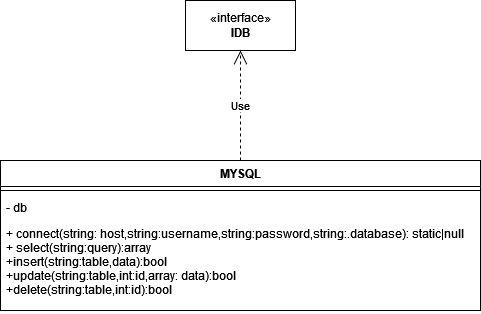

The diagram above was exported from draw.io. Its source (the exported page's mxGraphModel, read from the mxfile embedded in the PNG):
<mxGraphModel dx="770" dy="708" grid="1" gridSize="10" guides="1" tooltips="1" connect="1" arrows="1" fold="1" page="1" pageScale="1" pageWidth="850" pageHeight="1100" math="0" shadow="0">
  <root>
    <mxCell id="0" />
    <mxCell id="1" parent="0" />
    <mxCell id="iChRgKi1ZdvXpx49oECt-1" value="MYSQL" style="swimlane;fontStyle=1;align=center;verticalAlign=top;childLayout=stackLayout;horizontal=1;startSize=26;horizontalStack=0;resizeParent=1;resizeParentMax=0;resizeLast=0;collapsible=1;marginBottom=0;" vertex="1" parent="1">
      <mxGeometry x="310" y="260" width="480" height="150" as="geometry" />
    </mxCell>
    <mxCell id="iChRgKi1ZdvXpx49oECt-3" value="" style="line;strokeWidth=1;fillColor=none;align=left;verticalAlign=middle;spacingTop=-1;spacingLeft=3;spacingRight=3;rotatable=0;labelPosition=right;points=[];portConstraint=eastwest;strokeColor=inherit;" vertex="1" parent="iChRgKi1ZdvXpx49oECt-1">
      <mxGeometry y="26" width="480" height="8" as="geometry" />
    </mxCell>
    <mxCell id="iChRgKi1ZdvXpx49oECt-2" value="- db &#10;" style="text;strokeColor=none;fillColor=none;align=left;verticalAlign=top;spacingLeft=4;spacingRight=4;overflow=hidden;rotatable=0;points=[[0,0.5],[1,0.5]];portConstraint=eastwest;" vertex="1" parent="iChRgKi1ZdvXpx49oECt-1">
      <mxGeometry y="34" width="480" height="26" as="geometry" />
    </mxCell>
    <mxCell id="iChRgKi1ZdvXpx49oECt-4" value="+ connect(string: host,string:username,string:password,string:.database): static|null&#10;+ select(string:query):array&#10;+insert(string:table,data):bool&#10;+update(string:table,int:id,array: data):bool&#10;+delete(string:table,int:id):bool&#10;&#10;&#10;" style="text;strokeColor=none;fillColor=none;align=left;verticalAlign=top;spacingLeft=4;spacingRight=4;overflow=hidden;rotatable=0;points=[[0,0.5],[1,0.5]];portConstraint=eastwest;" vertex="1" parent="iChRgKi1ZdvXpx49oECt-1">
      <mxGeometry y="60" width="480" height="90" as="geometry" />
    </mxCell>
    <mxCell id="iChRgKi1ZdvXpx49oECt-5" value="&lt;div&gt;«interface»&lt;b&gt;&lt;br&gt;&lt;/b&gt;&lt;/div&gt;&lt;div&gt;&lt;b&gt;IDB&lt;/b&gt;&lt;/div&gt;" style="html=1;" vertex="1" parent="1">
      <mxGeometry x="495" y="100" width="110" height="50" as="geometry" />
    </mxCell>
    <mxCell id="iChRgKi1ZdvXpx49oECt-9" value="Use" style="endArrow=open;endSize=12;dashed=1;html=1;rounded=0;entryX=0.5;entryY=1;entryDx=0;entryDy=0;exitX=0.5;exitY=0;exitDx=0;exitDy=0;" edge="1" parent="1" source="iChRgKi1ZdvXpx49oECt-1" target="iChRgKi1ZdvXpx49oECt-5">
      <mxGeometry width="160" relative="1" as="geometry">
        <mxPoint x="370" y="230" as="sourcePoint" />
        <mxPoint x="530" y="230" as="targetPoint" />
      </mxGeometry>
    </mxCell>
  </root>
</mxGraphModel>